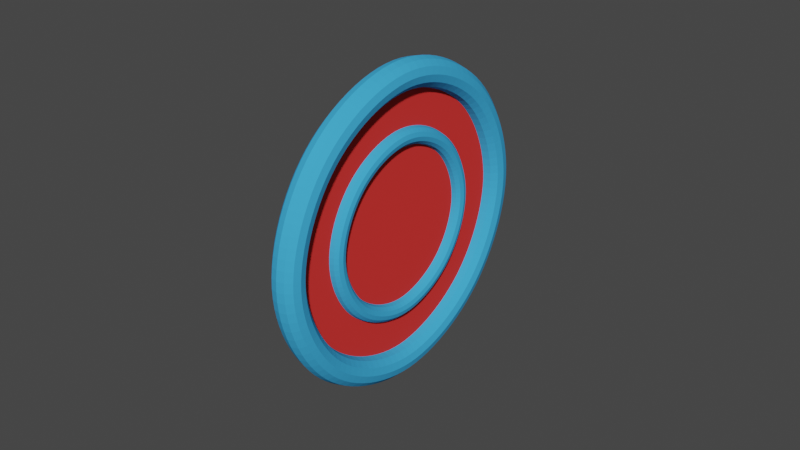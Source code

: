 # Source: Bumper.blend  (saved by Blender 3.0.42; exported with 4.5.12 LTS)
import bpy
from mathutils import Matrix  # noqa: F401  (used for matrix-valued properties, if any)

bpy.ops.wm.read_factory_settings(use_empty=True)
scene = bpy.context.scene
scene.name = 'Scene'

# ---- collections
col_collection = bpy.data.collections.new('Collection'); scene.collection.children.link(col_collection)

# ---- materials (node trees are filled in below, after node groups)
mat_material = bpy.data.materials.new('Material')
mat_material.alpha_threshold = 0.0
mat_material.use_transparent_shadow = False
mat_material.diffuse_color = (0.05313, 0.4063, 0.8, 1.0)
mat_material.line_color = (0.0, 0.0, 0.0, 1.0)
mat_x = bpy.data.materials.new('マテリアル')
mat_x.use_transparent_shadow = False
mat_x.diffuse_color = (0.8, 0.04285, 0.03879, 1.0)

# ---- material node trees

# ---- world
world_world = bpy.data.worlds.new('World'); scene.world = world_world
world_world.use_nodes = True; world_world.node_tree.nodes.clear()
_N = world_world.node_tree.nodes; _L = world_world.node_tree.links
n0 = _N.new('ShaderNodeOutputWorld'); n0.name = 'World Output'; n0.location = (300, 300)
n1 = _N.new('ShaderNodeBackground'); n1.name = 'Background'; n1.location = (10, 300)
n1.inputs[0].default_value = (0.05088, 0.05088, 0.05088, 1.0)
_L.new(n1.outputs[0], n0.inputs[0])
n0.is_active_output = True
world_world.color = (0.05088, 0.05088, 0.05088)
world_world.use_sun_shadow = False
world_world.sun_shadow_jitter_overblur = 0.0

# ---- meshes
me_x = bpy.data.meshes.new('円')
me_x.from_pydata([(1.397e-08, 2.0, 1.804e-15), (-0.3902, 1.962, 1.804e-15), (-0.7654, 1.848, 1.804e-15), (-1.111, 1.663, 1.804e-15), (-1.414, 1.414, 1.804e-15), (-1.663, 1.111, 1.804e-15), (-1.848, 0.7654, 1.804e-15), (-1.962, 0.3902, 1.804e-15), (-2.0, -6.88e-08, 1.804e-15), (-1.962, -0.3902, 1.804e-15), (-1.848, -0.7654, 1.804e-15), (-1.663, -1.111, 1.804e-15), (-1.414, -1.414, 1.804e-15), (-1.111, -1.663, 1.804e-15), (-0.7654, -1.848, 1.804e-15), (-0.3902, -1.962, 1.804e-15), (1.888e-07, -2.0, 1.804e-15), (0.3902, -1.962, 1.804e-15), (0.7654, -1.848, 1.804e-15), (1.111, -1.663, 1.804e-15), (1.414, -1.414, 1.804e-15), (1.663, -1.111, 1.804e-15), (1.848, -0.7654, 1.804e-15), (1.962, -0.3902, 1.804e-15), (2.0, 4.248e-08, 1.804e-15), (1.962, 0.3902, 1.804e-15), (1.848, 0.7654, 1.804e-15), (1.663, 1.111, 1.804e-15), (1.414, 1.414, 1.804e-15), (1.111, 1.663, 1.804e-15), (0.7654, 1.848, 1.804e-15), (0.3902, 1.962, 1.804e-15)], [], [(1, 2, 3, 4, 5, 6, 7, 8, 9, 10, 11, 12, 13, 14, 15, 16, 17, 18, 19, 20, 21, 22, 23, 24, 25, 26, 27, 28, 29, 30, 31, 0)])
_uv = me_x.uv_layers.new(name='UVマップ')
_uv.uv.foreach_set('vector', [0.0, 0.0, 0.0, 0.0, 0.0, 0.0, 0.0, 0.0, 0.0, 0.0, 0.0, 0.0, 0.0, 0.0, 0.0, 0.0, 0.0, 0.0, 0.0, 0.0, 0.0, 0.0, 0.0, 0.0, 0.0, 0.0, 0.0, 0.0, 0.0, 0.0, 0.0, 0.0, 0.0, 0.0, 0.0, 0.0, 0.0, 0.0, 0.0, 0.0, 0.0, 0.0, 0.0, 0.0, 0.0, 0.0, 0.0, 0.0, 0.0, 0.0, 0.0, 0.0, 0.0, 0.0, 0.0, 0.0, 0.0, 0.0, 0.0, 0.0, 0.0, 0.0, 0.0, 0.0])
me_x.materials.append(mat_x)
me_x.use_remesh_fix_poles = True
me_x.use_remesh_preserve_attributes = False
me_x.update()

# ---- curves / text
cu_x = bpy.data.curves.new('ベジエカーブ', 'CURVE')
cu_x.dimensions = '3D'
_sp = cu_x.splines.new('BEZIER'); _sp.bezier_points.add(8)
_sp.bezier_points.foreach_set('co', [0.0, 0.0, 2.009, 0.0, -1.4, 1.409, 0.0, -2.0, 0.008688, 0.0, -1.4, -1.391, 0.0, 0.0, -1.991, 0.0, 1.4, -1.391, 0.0, 2.0, 0.008688, 0.0, 1.4, 1.409, 0.0, 0.0, 2.009])
_sp.bezier_points.foreach_set('handle_left', [0.0, 0.5, 2.009, 0.0, -1.046, 1.762, 0.0, -2.0, 0.5087, 7.85e-17, -1.754, -1.038, 1.11e-16, -0.5, -1.991, 7.85e-17, 1.046, -1.745, 9.706e-24, 2.0, -0.4913, -7.85e-17, 1.754, 1.055, -1.11e-16, 0.5, 2.009])
_sp.bezier_points.foreach_set('handle_right', [0.0, -0.5, 2.009, 0.0, -1.754, 1.055, 0.0, -2.0, -0.4913, -7.85e-17, -1.046, -1.745, -1.11e-16, 0.5, -1.991, -7.85e-17, 1.754, -1.038, -9.706e-24, 2.0, 0.5087, 7.85e-17, 1.046, 1.762, 1.11e-16, -0.5, 2.009])
for _p, _l, _r in zip(_sp.bezier_points, ['ALIGNED', 'ALIGNED', 'ALIGNED', 'ALIGNED', 'ALIGNED', 'ALIGNED', 'ALIGNED', 'ALIGNED', 'ALIGNED'], ['ALIGNED', 'ALIGNED', 'ALIGNED', 'ALIGNED', 'ALIGNED', 'ALIGNED', 'ALIGNED', 'ALIGNED', 'ALIGNED']): _p.handle_left_type = _l; _p.handle_right_type = _r
_sp.order_u = 0
_sp.order_v = 0
_sp.use_smooth = False
cu_x.materials.append(mat_material)
cu_x.use_path = True
cu_x.bevel_depth = 0.2
cu_x.fill_mode = 'FULL'
cu_001 = bpy.data.curves.new('ベジエカーブ.001', 'CURVE')
cu_001.dimensions = '3D'
_sp = cu_001.splines.new('BEZIER'); _sp.bezier_points.add(8)
_sp.bezier_points.foreach_set('co', [0.0, 0.0, 2.009, 0.0, -1.4, 1.409, 0.0, -2.0, 0.008688, 0.0, -1.4, -1.391, 0.0, 0.0, -1.991, 0.0, 1.4, -1.391, 0.0, 2.0, 0.008688, 0.0, 1.4, 1.409, 0.0, 0.0, 2.009])
_sp.bezier_points.foreach_set('handle_left', [0.0, 0.5, 2.009, 0.0, -1.046, 1.762, 0.0, -2.0, 0.5087, 7.85e-17, -1.754, -1.038, 1.11e-16, -0.5, -1.991, 7.85e-17, 1.046, -1.745, 9.706e-24, 2.0, -0.4913, -7.85e-17, 1.754, 1.055, -1.11e-16, 0.5, 2.009])
_sp.bezier_points.foreach_set('handle_right', [0.0, -0.5, 2.009, 0.0, -1.754, 1.055, 0.0, -2.0, -0.4913, -7.85e-17, -1.046, -1.745, -1.11e-16, 0.5, -1.991, -7.85e-17, 1.754, -1.038, -9.706e-24, 2.0, 0.5087, 7.85e-17, 1.046, 1.762, 1.11e-16, -0.5, 2.009])
for _p, _l, _r in zip(_sp.bezier_points, ['ALIGNED', 'ALIGNED', 'ALIGNED', 'ALIGNED', 'ALIGNED', 'ALIGNED', 'ALIGNED', 'ALIGNED', 'ALIGNED'], ['ALIGNED', 'ALIGNED', 'ALIGNED', 'ALIGNED', 'ALIGNED', 'ALIGNED', 'ALIGNED', 'ALIGNED', 'ALIGNED']): _p.handle_left_type = _l; _p.handle_right_type = _r
_sp.order_u = 0
_sp.order_v = 0
_sp.use_smooth = False
cu_001.materials.append(mat_material)
cu_001.use_path = True
cu_001.bevel_depth = 0.2
cu_001.fill_mode = 'FULL'

# ---- objects
ob_x = bpy.data.objects.new('ベジエカーブ', cu_x)
ob_x_1 = bpy.data.objects.new('円', me_x)
ob_001 = bpy.data.objects.new('ベジエカーブ.001', cu_001)

# ---- transforms, parenting, visibility, modifiers, constraints
ob_x.location = (0.0, 0.0, 0.0)
ob_x_1.location = (0.0, 0.0, 0.0)
ob_x_1.rotation_euler = (-0.0, 1.571, 0.0)
ob_001.location = (0.0, 0.0, 0.0)
ob_001.scale = (0.6, 0.6, 0.6)

# ---- collection membership
col_collection.objects.link(ob_x)
col_collection.objects.link(ob_x_1)
col_collection.objects.link(ob_001)

# ---- scene / render settings (as saved in the file)
scene.frame_start = 1; scene.frame_end = 250; scene.frame_set(1)
scene.render.engine = 'BLENDER_EEVEE_NEXT'
scene.cycles.sampling_pattern = 'TABULATED_SOBOL'
scene.cycles.use_light_tree = False
scene.view_settings.view_transform = 'Filmic'
bpy.context.view_layer.update()

# ---- added for rendering (the .blend has no active camera and no usable light): camera, sun
cam_auto = bpy.data.cameras.new('AutoCamera')
cam_auto.lens = 50.0
cam_auto.sensor_width = 36.0
cam_auto.clip_end = 1000.0
ob_auto_camera = bpy.data.objects.new('AutoCamera', cam_auto)
scene.collection.objects.link(ob_auto_camera)
ob_auto_camera.location = (8.06592, -9.67911, 6.46143)
ob_auto_camera.rotation_euler = (1.09748, -7.21219e-08, 0.694738)
scene.camera = ob_auto_camera
light_auto_sun = bpy.data.lights.new('AutoSun', 'SUN')
light_auto_sun.energy = 3.0
light_auto_sun.angle = 0.0523599
ob_auto_sun = bpy.data.objects.new('AutoSun', light_auto_sun)
scene.collection.objects.link(ob_auto_sun)
ob_auto_sun.rotation_euler = (0.872665, 0.174533, 0.523599)
bpy.context.view_layer.update()
